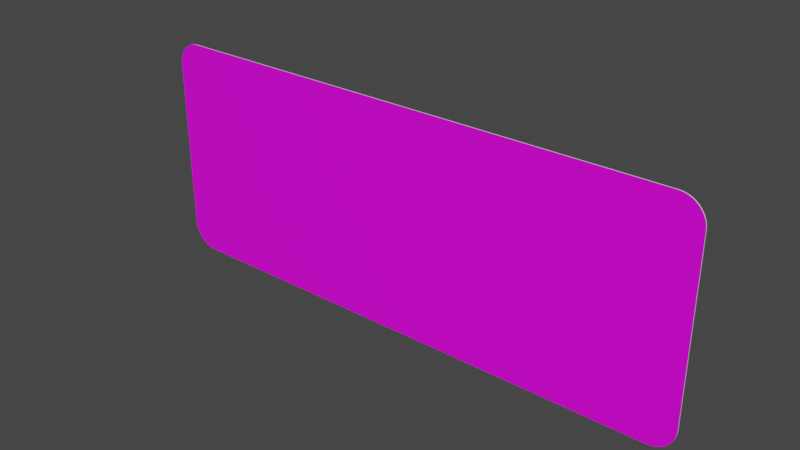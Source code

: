 # Source: rechteck_500_1250.blend  (saved by Blender 3.2.14; exported with 4.5.12 LTS)
import bpy
from mathutils import Matrix  # noqa: F401  (used for matrix-valued properties, if any)

bpy.ops.wm.read_factory_settings(use_empty=True)
scene = bpy.context.scene
scene.name = 'Scene'

# ---- collections
col_collection = bpy.data.collections.new('Collection'); scene.collection.children.link(col_collection)

# ---- images (referenced by path relative to the original .blend; pixels are not part of the script)
import os
ASSET_DIR = os.environ.get("B2B_ASSET_DIR", "")  # directory of the original .blend (textures are referenced by path, not embedded)
HERE = os.path.dirname(os.path.abspath(__file__))  # packed textures are extracted next to this script under _unpacked/

def load_image(name, relpath, width, height, colorspace="sRGB"):
    """Load a texture the original file referenced (path relative to the .blend, or extracted next to this script)."""
    p = next((c for c in (os.path.join(HERE, relpath), os.path.join(ASSET_DIR, relpath)) if relpath and os.path.exists(c)), "")
    if p:
        img = bpy.data.images.load(p, check_existing=True)
        img.name = name
    else:  # same state as the original file: an image datablock whose file is absent (Cycles renders it pink)
        img = bpy.data.images.new(name, width, height)
        img.source = "FILE"
        img.filepath = "//" + (relpath or name)
    img.colorspace_settings.name = colorspace
    return img
img_rohling_jpg = load_image('rohling.jpg', 'rohling.jpg', 1024, 1024, 'sRGB')

# ---- materials (node trees are filled in below, after node groups)
mat_material = bpy.data.materials.new('Material')
mat_material.alpha_threshold = 0.0
mat_material.use_transparent_shadow = False
mat_material.line_color = (0.0, 0.0, 0.0, 1.0)
mat_material_001 = bpy.data.materials.new('Material.001')
mat_material_001.use_transparent_shadow = False

# ---- material node trees
mat_material.use_nodes = True; mat_material.node_tree.nodes.clear()
_N = mat_material.node_tree.nodes; _L = mat_material.node_tree.links
n0 = _N.new('ShaderNodeOutputMaterial'); n0.name = 'Material Output'; n0.location = (300, 300)
n1 = _N.new('ShaderNodeBsdfPrincipled'); n1.name = 'Principled BSDF'; n1.location = (10, 300)
n1.distribution = 'GGX'
n1.subsurface_method = 'RANDOM_WALK_SKIN'
n1.inputs[2].default_value = 0.4
n1.inputs[3].default_value = 1.45
n1.inputs[27].default_value = (0.0, 0.0, 0.0, 1.0)
n1.inputs[28].default_value = 1.0
n2 = _N.new('ShaderNodeTexImage'); n2.name = 'Image Texture'; n2.location = (-280, 280)
n2.image = img_rohling_jpg
_L.new(n1.outputs[0], n0.inputs[0])
_L.new(n2.outputs[0], n1.inputs[0])
n0.is_active_output = True
mat_material_001.use_nodes = True; mat_material_001.node_tree.nodes.clear()
_N = mat_material_001.node_tree.nodes; _L = mat_material_001.node_tree.links
n0 = _N.new('ShaderNodeBsdfPrincipled'); n0.name = 'Principled BSDF'; n0.location = (10, 300)
n0.distribution = 'GGX'
n0.subsurface_method = 'RANDOM_WALK_SKIN'
n0.inputs[3].default_value = 1.45
n0.inputs[27].default_value = (0.0, 0.0, 0.0, 1.0)
n0.inputs[28].default_value = 1.0
n1 = _N.new('ShaderNodeOutputMaterial'); n1.name = 'Material Output'; n1.location = (300, 300)
_L.new(n0.outputs[0], n1.inputs[0])
n1.is_active_output = True

# ---- world
world_world = bpy.data.worlds.new('World'); scene.world = world_world
world_world.use_nodes = True; world_world.node_tree.nodes.clear()
_N = world_world.node_tree.nodes; _L = world_world.node_tree.links
n0 = _N.new('ShaderNodeOutputWorld'); n0.name = 'World Output'; n0.location = (300, 300)
n1 = _N.new('ShaderNodeBackground'); n1.name = 'Background'; n1.location = (10, 300)
n1.inputs[0].default_value = (0.05088, 0.05088, 0.05088, 1.0)
_L.new(n1.outputs[0], n0.inputs[0])
n0.is_active_output = True
world_world.color = (0.05088, 0.05088, 0.05088)
world_world.use_sun_shadow = False
world_world.sun_shadow_jitter_overblur = 0.0

# ---- meshes
me_plane = bpy.data.meshes.new('Plane')
me_plane.from_pydata([(-0.9111, 0.0, -4.371e-08), (-1.0, 0.05552, -3.886e-08), (-0.925, 0.0006836, -4.365e-08), (-0.9385, 0.002717, -4.347e-08), (-0.9514, 0.006052, -4.318e-08), (-0.9633, 0.0106, -4.278e-08), (-0.974, 0.01626, -4.229e-08), (-0.983, 0.02289, -4.171e-08), (-0.9903, 0.03032, -4.106e-08), (-0.9956, 0.03836, -4.036e-08), (-0.9989, 0.04684, -3.962e-08), (1.0, 0.05552, -3.886e-08), (0.9115, 0.0, -4.371e-08), (0.9989, 0.04684, -3.962e-08), (0.9957, 0.03836, -4.036e-08), (0.9903, 0.03032, -4.106e-08), (0.9831, 0.02289, -4.171e-08), (0.9741, 0.01626, -4.229e-08), (0.9635, 0.0106, -4.278e-08), (0.9517, 0.006052, -4.318e-08), (0.9388, 0.002717, -4.347e-08), (0.9253, 0.0006836, -4.365e-08), (-1.0, 0.4445, -4.854e-09), (-0.9111, 0.5, 0.0), (-0.9989, 0.4532, -4.095e-09), (-0.9956, 0.4616, -3.354e-09), (-0.9903, 0.4697, -2.65e-09), (-0.983, 0.4771, -2.001e-09), (-0.974, 0.4837, -1.422e-09), (-0.9633, 0.4894, -9.27e-10), (-0.9514, 0.4939, -5.29e-10), (-0.9385, 0.4973, -2.376e-10), (-0.925, 0.4993, -5.976e-11), (0.9115, 0.5, 0.0), (1.0, 0.4445, -4.854e-09), (0.9253, 0.4993, -5.976e-11), (0.9388, 0.4973, -2.376e-10), (0.9517, 0.4939, -5.29e-10), (0.9635, 0.4894, -9.27e-10), (0.9741, 0.4837, -1.422e-09), (0.9831, 0.4771, -2.001e-09), (0.9903, 0.4697, -2.65e-09), (0.9957, 0.4616, -3.354e-09), (0.9989, 0.4532, -4.095e-09), (-0.9111, 0.5, 0.002), (-1.0, 0.4445, 0.002), (-0.925, 0.4993, 0.002), (-0.9385, 0.4973, 0.002), (-0.9514, 0.4939, 0.002), (-0.9633, 0.4894, 0.002), (-0.974, 0.4837, 0.002), (-0.983, 0.4771, 0.002), (-0.9903, 0.4697, 0.002), (-0.9956, 0.4616, 0.002), (-0.9989, 0.4532, 0.002), (-1.0, 0.05552, 0.002), (-0.9111, -1.814e-08, 0.002), (-0.9989, 0.04684, 0.002), (-0.9956, 0.03836, 0.002), (-0.9903, 0.03032, 0.002), (-0.983, 0.02289, 0.002), (-0.974, 0.01626, 0.002), (-0.9633, 0.0106, 0.002), (-0.9514, 0.006051, 0.002), (-0.9385, 0.002717, 0.002), (-0.925, 0.0006835, 0.002), (0.9115, -1.814e-08, 0.002), (1.0, 0.05552, 0.002), (0.9253, 0.0006835, 0.002), (0.9388, 0.002717, 0.002), (0.9517, 0.006051, 0.002), (0.9635, 0.0106, 0.002), (0.9741, 0.01626, 0.002), (0.9831, 0.02289, 0.002), (0.9903, 0.03032, 0.002), (0.9957, 0.03836, 0.002), (0.9989, 0.04684, 0.002), (1.0, 0.4445, 0.002), (0.9115, 0.5, 0.002), (0.9989, 0.4532, 0.002), (0.9957, 0.4616, 0.002), (0.9903, 0.4697, 0.002), (0.9831, 0.4771, 0.002), (0.9741, 0.4837, 0.002), (0.9635, 0.4894, 0.002), (0.9517, 0.4939, 0.002), (0.9388, 0.4973, 0.002), (0.9253, 0.4993, 0.002)], [], [(11, 34, 77, 67), (66, 68, 69, 70, 71, 72, 73, 74, 75, 76, 67, 77, 79, 80, 81, 82, 83, 84, 85, 86, 87, 78, 44, 46, 47, 48, 49, 50, 51, 52, 53, 54, 45, 55, 57, 58, 59, 60, 61, 62, 63, 64, 65, 56), (33, 23, 44, 78), (22, 1, 55, 45), (33, 35, 36, 37, 38, 39, 40, 41, 42, 43, 34, 11, 13, 14, 15, 16, 17, 18, 19, 20, 21, 12, 0, 2, 3, 4, 5, 6, 7, 8, 9, 10, 1, 22, 24, 25, 26, 27, 28, 29, 30, 31, 32, 23), (33, 78, 87, 35), (35, 87, 86, 36), (36, 86, 85, 37), (37, 85, 84, 38), (38, 84, 83, 39), (39, 83, 82, 40), (40, 82, 81, 41), (41, 81, 80, 42), (42, 80, 79, 43), (43, 79, 77, 34), (66, 12, 21, 68), (68, 21, 20, 69), (69, 20, 19, 70), (70, 19, 18, 71), (71, 18, 17, 72), (72, 17, 16, 73), (73, 16, 15, 74), (74, 15, 14, 75), (75, 14, 13, 76), (76, 13, 11, 67), (0, 56, 65, 2), (2, 65, 64, 3), (3, 64, 63, 4), (4, 63, 62, 5), (5, 62, 61, 6), (6, 61, 60, 7), (7, 60, 59, 8), (8, 59, 58, 9), (9, 58, 57, 10), (10, 57, 55, 1), (44, 23, 32, 46), (46, 32, 31, 47), (47, 31, 30, 48), (48, 30, 29, 49), (49, 29, 28, 50), (50, 28, 27, 51), (51, 27, 26, 52), (52, 26, 25, 53), (53, 25, 24, 54), (54, 24, 22, 45), (0, 12, 66, 56)])
me_plane.polygons.foreach_set('material_index', [1, 0, 1, 1, 1, 1, 1, 1, 1, 1, 1, 1, 1, 1, 1, 1, 1, 1, 1, 1, 1, 1, 1, 1, 1, 1, 1, 1, 1, 1, 1, 1, 1, 1, 1, 1, 1, 1, 1, 1, 1, 1, 1, 1, 1, 1])
_uv = me_plane.uv_layers.new(name='UVMap')
_uv.uv.foreach_set('vector', [1.0, 0.111, 1.0, 0.889, 1.0, 0.889, 1.0, 0.111, 0.9533, 0.004603, 0.9601, 0.005957, 0.9669, 0.009988, 0.9732, 0.01659, 0.9791, 0.02561, 0.9844, 0.03683, 0.9889, 0.04995, 0.9925, 0.06468, 0.9951, 0.08063, 0.9967, 0.09741, 0.9973, 0.1146, 0.9973, 0.8854, 0.9967, 0.9026, 0.9951, 0.9194, 0.9925, 0.9353, 0.9889, 0.95, 0.9844, 0.9632, 0.9791, 0.9744, 0.9732, 0.9834, 0.9669, 0.99, 0.9601, 0.994, 0.9533, 0.9954, 0.04694, 0.9954, 0.04002, 0.994, 0.03327, 0.99, 0.02686, 0.9834, 0.02094, 0.9744, 0.01566, 0.9632, 0.01116, 0.95, 0.007529, 0.9353, 0.004873, 0.9194, 0.003253, 0.9026, 0.002708, 0.8854, 0.002708, 0.1146, 0.003253, 0.09741, 0.004873, 0.08063, 0.007529, 0.06468, 0.01116, 0.04995, 0.01566, 0.03683, 0.02094, 0.02561, 0.02686, 0.01659, 0.03327, 0.009988, 0.04002, 0.005957, 0.04694, 0.004603, 0.9557, 1.0, 0.04447, 1.0, 0.04447, 1.0, 0.9557, 1.0, 0.0, 0.889, 0.0, 0.111, 0.0, 0.111, 0.0, 0.889, 0.9557, 1.0, 0.9627, 0.9995, 0.9694, 0.9982, 0.9758, 0.996, 0.9817, 0.9929, 0.9957, 0.9892, 0.9972, 0.9542, 0.9984, 0.9394, 0.9993, 0.9233, 0.9998, 0.9063, 1.0, 0.889, 1.0, 0.111, 0.9998, 0.09367, 0.9993, 0.07673, 0.9984, 0.06063, 0.9972, 0.04577, 0.9957, 0.01084, 0.9817, 0.007069, 0.9758, 0.004034, 0.9694, 0.001812, 0.9627, 0.0004557, 0.9557, 0.0, 0.04447, 0.0, 0.03751, 0.0004557, 0.03073, 0.001812, 0.02428, 0.004034, 0.01833, 0.007069, 0.004342, 0.01084, 0.002831, 0.04577, 0.001616, 0.06063, 0.0007255, 0.07673, 0.0001825, 0.09367, 0.0, 0.111, 0.0, 0.889, 0.0001825, 0.9063, 0.0007255, 0.9233, 0.001616, 0.9394, 0.002831, 0.9542, 0.004342, 0.9892, 0.01833, 0.9929, 0.02428, 0.996, 0.03073, 0.9982, 0.03751, 0.9995, 0.04447, 1.0, 0.9557, 1.0, 0.9557, 1.0, 0.9627, 0.9995, 0.9627, 0.9995, 0.9627, 0.9995, 0.9627, 0.9995, 0.9694, 0.9982, 0.9694, 0.9982, 0.9694, 0.9982, 0.9694, 0.9982, 0.9758, 0.996, 0.9758, 0.996, 0.9758, 0.996, 0.9758, 0.996, 0.9817, 0.9929, 0.9817, 0.9929, 0.9817, 0.9929, 0.9817, 0.9929, 0.9957, 0.9892, 0.9957, 0.9892, 0.9957, 0.9892, 0.9957, 0.9892, 0.9972, 0.9542, 0.9972, 0.9542, 0.9972, 0.9542, 0.9972, 0.9542, 0.9984, 0.9394, 0.9984, 0.9394, 0.9984, 0.9394, 0.9984, 0.9394, 0.9993, 0.9233, 0.9993, 0.9233, 0.9993, 0.9233, 0.9993, 0.9233, 0.9998, 0.9063, 0.9998, 0.9063, 0.9998, 0.9063, 0.9998, 0.9063, 1.0, 0.889, 1.0, 0.889, 0.9557, 0.0, 0.9557, 0.0, 0.9627, 0.0004557, 0.9627, 0.0004557, 0.9627, 0.0004557, 0.9627, 0.0004557, 0.9694, 0.001812, 0.9694, 0.001812, 0.9694, 0.001812, 0.9694, 0.001812, 0.9758, 0.004034, 0.9758, 0.004034, 0.9758, 0.004034, 0.9758, 0.004034, 0.9817, 0.007069, 0.9817, 0.007069, 0.9817, 0.007069, 0.9817, 0.007069, 0.9957, 0.01084, 0.9957, 0.01084, 0.9957, 0.01084, 0.9957, 0.01084, 0.9972, 0.04577, 0.9972, 0.04577, 0.9972, 0.04577, 0.9972, 0.04577, 0.9984, 0.06063, 0.9984, 0.06063, 0.9984, 0.06063, 0.9984, 0.06063, 0.9993, 0.07673, 0.9993, 0.07673, 0.9993, 0.07673, 0.9993, 0.07673, 0.9998, 0.09367, 0.9998, 0.09367, 0.9998, 0.09367, 0.9998, 0.09367, 1.0, 0.111, 1.0, 0.111, 0.04447, 0.0, 0.04447, 0.0, 0.03751, 0.0004557, 0.03751, 0.0004557, 0.03751, 0.0004557, 0.03751, 0.0004557, 0.03073, 0.001812, 0.03073, 0.001812, 0.03073, 0.001812, 0.03073, 0.001812, 0.02428, 0.004034, 0.02428, 0.004034, 0.02428, 0.004034, 0.02428, 0.004034, 0.01833, 0.007069, 0.01833, 0.007069, 0.01833, 0.007069, 0.01833, 0.007069, 0.004342, 0.01084, 0.004342, 0.01084, 0.004342, 0.01084, 0.004342, 0.01084, 0.002831, 0.04577, 0.002831, 0.04577, 0.002831, 0.04577, 0.002831, 0.04577, 0.001616, 0.06063, 0.001616, 0.06063, 0.001616, 0.06063, 0.001616, 0.06063, 0.0007255, 0.07673, 0.0007255, 0.07673, 0.0007255, 0.07673, 0.0007255, 0.07673, 0.0001825, 0.09367, 0.0001825, 0.09367, 0.0001825, 0.09367, 0.0001825, 0.09367, 0.0, 0.111, 0.0, 0.111, 0.04447, 1.0, 0.04447, 1.0, 0.03751, 0.9995, 0.03751, 0.9995, 0.03751, 0.9995, 0.03751, 0.9995, 0.03073, 0.9982, 0.03073, 0.9982, 0.03073, 0.9982, 0.03073, 0.9982, 0.02428, 0.996, 0.02428, 0.996, 0.02428, 0.996, 0.02428, 0.996, 0.01833, 0.9929, 0.01833, 0.9929, 0.01833, 0.9929, 0.01833, 0.9929, 0.004342, 0.9892, 0.004342, 0.9892, 0.004342, 0.9892, 0.004342, 0.9892, 0.002831, 0.9542, 0.002831, 0.9542, 0.002831, 0.9542, 0.002831, 0.9542, 0.001616, 0.9394, 0.001616, 0.9394, 0.001616, 0.9394, 0.001616, 0.9394, 0.0007255, 0.9233, 0.0007255, 0.9233, 0.0007255, 0.9233, 0.0007255, 0.9233, 0.0001825, 0.9063, 0.0001825, 0.9063, 0.0001825, 0.9063, 0.0001825, 0.9063, 0.0, 0.889, 0.0, 0.889, 0.04447, 0.0, 0.9557, 0.0, 0.9557, 0.0, 0.04447, 0.0])
me_plane.materials.append(mat_material)
me_plane.materials.append(mat_material_001)
me_plane.update()

# ---- objects
ob_plane = bpy.data.objects.new('Plane', me_plane)

# ---- transforms, parenting, visibility, modifiers, constraints
ob_plane.location = (0.0, 0.0, 0.0)
ob_plane.rotation_euler = (1.571, 0.0, 0.0)
ob_plane.scale = (0.625, 1.0, 1.0)

# ---- collection membership
col_collection.objects.link(ob_plane)

# ---- scene / render settings (as saved in the file)
scene.frame_start = 1; scene.frame_end = 250; scene.frame_set(1)
scene.render.engine = 'BLENDER_EEVEE_NEXT'
scene.cycles.sampling_pattern = 'TABULATED_SOBOL'
scene.cycles.use_light_tree = False
scene.view_settings.view_transform = 'Filmic'
bpy.context.view_layer.update()

# ---- added for rendering (the .blend has no active camera and no usable light): camera, sun
cam_auto = bpy.data.cameras.new('AutoCamera')
cam_auto.lens = 50.0
cam_auto.sensor_width = 36.0
cam_auto.clip_end = 1000.0
ob_auto_camera = bpy.data.objects.new('AutoCamera', cam_auto)
scene.collection.objects.link(ob_auto_camera)
ob_auto_camera.location = (1.24562, -1.49575, 1.2465)
ob_auto_camera.rotation_euler = (1.09748, -7.21219e-08, 0.694738)
scene.camera = ob_auto_camera
light_auto_sun = bpy.data.lights.new('AutoSun', 'SUN')
light_auto_sun.energy = 3.0
light_auto_sun.angle = 0.0523599
ob_auto_sun = bpy.data.objects.new('AutoSun', light_auto_sun)
scene.collection.objects.link(ob_auto_sun)
ob_auto_sun.rotation_euler = (0.872665, 0.174533, 0.523599)
bpy.context.view_layer.update()
